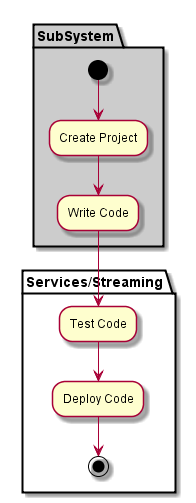

The diagram above was rendered by PlantUML. Its source (embedded in the PNG):
@startuml

partition "Services/Streaming" {

}

partition SubSystem  #cccccc {
  (*) --> "Create Project"
  --> "Write Code"
}

partition "Services/Streaming" {
  "Write Code" --> "Test Code"
  "Test Code" --> "Deploy Code"
  "Deploy Code" --> (*)
}

@enduml